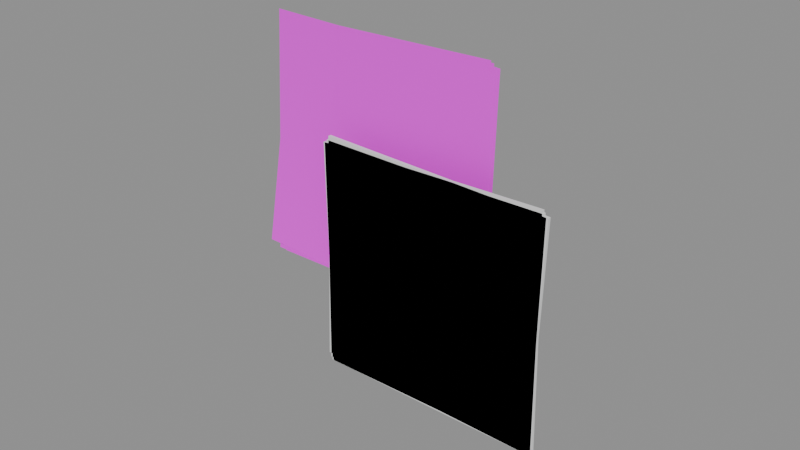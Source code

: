 # Source: stickyNote.blend  (saved by Blender 4.5.87; exported with 4.5.12 LTS)
import bpy
from mathutils import Matrix  # noqa: F401  (used for matrix-valued properties, if any)

bpy.ops.wm.read_factory_settings(use_empty=True)
scene = bpy.context.scene
scene.name = 'Scene'

# ---- collections
col_a = bpy.data.collections.new('a'); scene.collection.children.link(col_a)
col_b = bpy.data.collections.new('b'); scene.collection.children.link(col_b)
col_c = bpy.data.collections.new('c'); scene.collection.children.link(col_c)
col_d = bpy.data.collections.new('d'); scene.collection.children.link(col_d)
col_e = bpy.data.collections.new('e'); scene.collection.children.link(col_e)
col_f = bpy.data.collections.new('f'); scene.collection.children.link(col_f)
col_g = bpy.data.collections.new('g'); scene.collection.children.link(col_g)
col_h = bpy.data.collections.new('h'); scene.collection.children.link(col_h)
col_i = bpy.data.collections.new('i'); scene.collection.children.link(col_i)
col_j = bpy.data.collections.new('j'); scene.collection.children.link(col_j)
col_k = bpy.data.collections.new('k'); scene.collection.children.link(col_k)

# ---- images (referenced by path relative to the original .blend; pixels are not part of the script)
import os
ASSET_DIR = os.environ.get("B2B_ASSET_DIR", "")  # directory of the original .blend (textures are referenced by path, not embedded)
HERE = os.path.dirname(os.path.abspath(__file__))  # packed textures are extracted next to this script under _unpacked/

def load_image(name, relpath, width, height, colorspace="sRGB"):
    """Load a texture the original file referenced (path relative to the .blend, or extracted next to this script)."""
    p = next((c for c in (os.path.join(HERE, relpath), os.path.join(ASSET_DIR, relpath)) if relpath and os.path.exists(c)), "")
    if p:
        img = bpy.data.images.load(p, check_existing=True)
        img.name = name
    else:  # same state as the original file: an image datablock whose file is absent (Cycles renders it pink)
        img = bpy.data.images.new(name, width, height)
        img.source = "FILE"
        img.filepath = "//" + (relpath or name)
    img.colorspace_settings.name = colorspace
    return img
img_sticky0_color = load_image('sticky0_color', 'sticky0_color.png', 1024, 1024, 'sRGB')
img_sticky1_color = load_image('sticky1_color', 'sticky1_color.png', 1024, 1024, 'sRGB')
img_sticky4_color = load_image('sticky4_color', 'sticky4_color.png', 1024, 1024, 'sRGB')
img_sticky5_color = load_image('sticky5_color', 'sticky5_color.png', 1024, 1024, 'sRGB')

# ---- materials (node trees are filled in below, after node groups)
mat_greylight14 = bpy.data.materials.new('greyLight14')
mat_sticky0 = bpy.data.materials.new('sticky0')
mat_sticky1 = bpy.data.materials.new('sticky1')
mat_sticky4 = bpy.data.materials.new('sticky4')
mat_sticky5 = bpy.data.materials.new('sticky5')

# ---- material node trees
mat_sticky0.use_nodes = True; mat_sticky0.node_tree.nodes.clear()
_N = mat_sticky0.node_tree.nodes; _L = mat_sticky0.node_tree.links
n0 = _N.new('ShaderNodeBsdfPrincipled'); n0.name = 'Principled BSDF'; n0.location = (-200, 100)
n0.inputs[2].default_value = 0.9
n1 = _N.new('ShaderNodeOutputMaterial'); n1.name = 'Material Output'; n1.location = (200, 100)
n2 = _N.new('ShaderNodeTexImage'); n2.name = 'Image Texture'; n2.location = (-400, 300)
n2.image = img_sticky0_color
_L.new(n0.outputs[0], n1.inputs[0])
_L.new(n2.outputs[0], n0.inputs[0])
n1.is_active_output = True
mat_sticky1.use_nodes = True; mat_sticky1.node_tree.nodes.clear()
_N = mat_sticky1.node_tree.nodes; _L = mat_sticky1.node_tree.links
n0 = _N.new('ShaderNodeBsdfPrincipled'); n0.name = 'Principled BSDF'; n0.location = (-200, 100)
n0.inputs[2].default_value = 0.9
n1 = _N.new('ShaderNodeOutputMaterial'); n1.name = 'Material Output'; n1.location = (200, 100)
n2 = _N.new('ShaderNodeTexImage'); n2.name = 'Image Texture'; n2.location = (-400, 300)
n2.image = img_sticky1_color
_L.new(n0.outputs[0], n1.inputs[0])
_L.new(n2.outputs[0], n0.inputs[0])
n1.is_active_output = True
mat_sticky4.use_nodes = True; mat_sticky4.node_tree.nodes.clear()
_N = mat_sticky4.node_tree.nodes; _L = mat_sticky4.node_tree.links
n0 = _N.new('ShaderNodeBsdfPrincipled'); n0.name = 'Principled BSDF'; n0.location = (-200, 100)
n0.inputs[2].default_value = 0.9
n1 = _N.new('ShaderNodeOutputMaterial'); n1.name = 'Material Output'; n1.location = (200, 100)
n2 = _N.new('ShaderNodeTexImage'); n2.name = 'Image Texture'; n2.location = (-400, 300)
n2.image = img_sticky4_color
_L.new(n0.outputs[0], n1.inputs[0])
_L.new(n2.outputs[0], n0.inputs[0])
n1.is_active_output = True
mat_sticky5.use_nodes = True; mat_sticky5.node_tree.nodes.clear()
_N = mat_sticky5.node_tree.nodes; _L = mat_sticky5.node_tree.links
n0 = _N.new('ShaderNodeBsdfPrincipled'); n0.name = 'Principled BSDF'; n0.location = (-200, 100)
n0.inputs[2].default_value = 0.9
n1 = _N.new('ShaderNodeOutputMaterial'); n1.name = 'Material Output'; n1.location = (200, 100)
n2 = _N.new('ShaderNodeTexImage'); n2.name = 'Image Texture'; n2.location = (-400, 300)
n2.image = img_sticky5_color
_L.new(n0.outputs[0], n1.inputs[0])
_L.new(n2.outputs[0], n0.inputs[0])
n1.is_active_output = True

# ---- meshes
me_a_body = bpy.data.meshes.new('a_body')
me_a_body.from_pydata([(-0.03851, -0.0005, 0.001019), (-0.03749, -0.0005, 0.07701), (-0.03851, 0.0005, 0.001019), (-0.03749, 0.0005, 0.07701), (0.03749, -0.0005, 2.608e-08), (0.03851, -0.0005, 0.07599), (0.03749, 0.0005, 2.608e-08), (0.03851, 0.0005, 0.07599)], [], [(0, 1, 3, 2), (2, 3, 7, 6), (6, 7, 5, 4), (4, 5, 1, 0), (2, 6, 4, 0), (7, 3, 1, 5)])
me_a_body.materials.append(mat_greylight14)
me_a_body.update()
me_b_body = bpy.data.meshes.new('b_body')
me_b_body.from_pydata([(-0.061, 0.0105, 0.1076), (0.015, 0.0105, 0.1074), (-0.06108, 0.009, 0.06578), (0.01492, 0.009, 0.06563), (-0.06115, 0.0035, 0.03158), (0.01485, 0.0035, 0.03143)], [], [(2, 3, 1, 0), (4, 5, 3, 2)])
me_b_body.polygons.foreach_set('use_smooth', [True] * 2)
_k = set([(0, 1), (0, 2), (1, 3), (2, 4), (3, 5), (4, 5)])
me_b_body.attributes.new('sharp_edge', 'BOOLEAN', 'EDGE').data.foreach_set('value', [ (min(e.vertices), max(e.vertices)) in _k for e in me_b_body.edges])
_uv = me_b_body.uv_layers.new(name='UVMap')
_uv.uv.foreach_set('vector', [0.0, 0.45, 1.0, 0.45, 1.0, 1.0, 0.0, 1.0, 0.0, 0.0, 1.0, 0.0, 1.0, 0.45, 0.0, 0.45])
me_b_body.materials.append(mat_sticky0)
me_b_body.update()
me_c_body = bpy.data.meshes.new('c_body')
me_c_body.from_pydata([(-0.062, 0.0105, 0.1066), (0.014, 0.0105, 0.1075), (-0.06151, 0.009, 0.0648), (0.01449, 0.009, 0.06569), (-0.06111, 0.0035, 0.0306), (0.01489, 0.0035, 0.03149)], [], [(2, 3, 1, 0), (4, 5, 3, 2)])
me_c_body.polygons.foreach_set('use_smooth', [True] * 2)
_k = set([(0, 1), (0, 2), (1, 3), (2, 4), (3, 5), (4, 5)])
me_c_body.attributes.new('sharp_edge', 'BOOLEAN', 'EDGE').data.foreach_set('value', [ (min(e.vertices), max(e.vertices)) in _k for e in me_c_body.edges])
_uv = me_c_body.uv_layers.new(name='UVMap')
_uv.uv.foreach_set('vector', [0.0, 0.45, 1.0, 0.45, 1.0, 1.0, 0.0, 1.0, 0.0, 0.0, 1.0, 0.0, 1.0, 0.45, 0.0, 0.45])
me_c_body.materials.append(mat_sticky1)
me_c_body.update()
me_d_body = bpy.data.meshes.new('d_body')
me_d_body.from_pydata([(-0.065, 0.0105, 0.1068), (0.011, 0.0105, 0.1079), (-0.06437, 0.009, 0.065), (0.01162, 0.009, 0.06614), (-0.06386, 0.0035, 0.03081), (0.01213, 0.0035, 0.03194)], [], [(2, 3, 1, 0), (4, 5, 3, 2)])
me_d_body.polygons.foreach_set('use_smooth', [True] * 2)
_k = set([(0, 1), (0, 2), (1, 3), (2, 4), (3, 5), (4, 5)])
me_d_body.attributes.new('sharp_edge', 'BOOLEAN', 'EDGE').data.foreach_set('value', [ (min(e.vertices), max(e.vertices)) in _k for e in me_d_body.edges])
_uv = me_d_body.uv_layers.new(name='UVMap')
_uv.uv.foreach_set('vector', [0.0, 0.45, 1.0, 0.45, 1.0, 1.0, 0.0, 1.0, 0.0, 0.0, 1.0, 0.0, 1.0, 0.45, 0.0, 0.45])
me_d_body.materials.append(mat_sticky4)
me_d_body.update()
me_e_body = bpy.data.meshes.new('e_body')
me_e_body.from_pydata([(-0.06599, 0.0105, 0.1084), (0.00999, 0.0105, 0.1067), (-0.06693, 0.009, 0.06656), (0.009055, 0.009, 0.06486), (-0.06769, 0.0035, 0.03237), (0.008289, 0.0035, 0.03067)], [], [(2, 3, 1, 0), (4, 5, 3, 2)])
me_e_body.polygons.foreach_set('use_smooth', [True] * 2)
_k = set([(0, 1), (0, 2), (1, 3), (2, 4), (3, 5), (4, 5)])
me_e_body.attributes.new('sharp_edge', 'BOOLEAN', 'EDGE').data.foreach_set('value', [ (min(e.vertices), max(e.vertices)) in _k for e in me_e_body.edges])
_uv = me_e_body.uv_layers.new(name='UVMap')
_uv.uv.foreach_set('vector', [0.0, 0.45, 1.0, 0.45, 1.0, 1.0, 0.0, 1.0, 0.0, 0.0, 1.0, 0.0, 1.0, 0.45, 0.0, 0.45])
me_e_body.materials.append(mat_sticky5)
me_e_body.update()
me_f_body = bpy.data.meshes.new('f_body')
me_f_body.from_pydata([(-0.03804, -0.0005, 8.328e-05), (-0.03796, -0.0005, 0.07608), (-0.03796, 0.0005, 0.07608), (-0.03804, -0.0005, 8.328e-05), (-0.03796, 0.0005, 0.07608), (-0.03804, 0.0005, 8.328e-05), (-0.03804, 0.0005, 8.328e-05), (-0.03796, 0.0005, 0.07608), (0.03804, 0.0005, 0.076), (-0.03804, 0.0005, 8.328e-05), (0.03804, 0.0005, 0.076), (0.03796, 0.0005, -3.383e-06), (0.03796, 0.0005, -3.383e-06), (0.03804, 0.0005, 0.076), (0.03804, -0.0005, 0.076), (0.03796, 0.0005, -3.383e-06), (0.03804, -0.0005, 0.076), (0.03796, -0.0005, -3.383e-06), (0.03796, -0.0005, -3.383e-06), (0.03804, -0.0005, 0.076), (-0.03796, -0.0005, 0.07608), (0.03796, -0.0005, -3.383e-06), (-0.03796, -0.0005, 0.07608), (-0.03804, -0.0005, 8.328e-05), (-0.03804, 0.0005, 8.328e-05), (0.03796, 0.0005, -3.383e-06), (0.03796, -0.0005, -3.383e-06), (-0.03804, 0.0005, 8.328e-05), (0.03796, -0.0005, -3.383e-06), (-0.03804, -0.0005, 8.328e-05), (0.03804, 0.0005, 0.076), (-0.03796, 0.0005, 0.07608), (-0.03796, -0.0005, 0.07608), (0.03804, 0.0005, 0.076), (-0.03796, -0.0005, 0.07608), (0.03804, -0.0005, 0.076)], [], [(0, 1, 2), (3, 4, 5), (6, 7, 8), (9, 10, 11), (12, 13, 14), (15, 16, 17), (18, 19, 20), (21, 22, 23), (24, 25, 26), (27, 28, 29), (30, 31, 32), (33, 34, 35)])
me_f_body.polygons.foreach_set('use_smooth', [True] * 12)
_uv = me_f_body.uv_layers.new(name='UVMap')
_uv.uv.foreach_set('vector', [0.0, 0.0, 0.0, 0.0, 0.0, 0.0, 0.0, 0.0, 0.0, 0.0, 0.0, 0.0, 0.0, 0.0, 0.0, 0.0, 0.0, 0.0, 0.0, 0.0, 0.0, 0.0, 0.0, 0.0, 0.0, 0.0, 0.0, 0.0, 0.0, 0.0, 0.0, 0.0, 0.0, 0.0, 0.0, 0.0, 0.0, 0.0, 0.0, 0.0, 0.0, 0.0, 0.0, 0.0, 0.0, 0.0, 0.0, 0.0, 0.0, 0.0, 0.0, 0.0, 0.0, 0.0, 0.0, 0.0, 0.0, 0.0, 0.0, 0.0, 0.0, 0.0, 0.0, 0.0, 0.0, 0.0, 0.0, 0.0, 0.0, 0.0, 0.0, 0.0])
me_f_body.materials.append(mat_greylight14)
me_f_body.update()
me_f_body.normals_split_custom_set([tuple(v) for v in zip(*[iter([-1.0, 0.0, 0.00114, -1.0, 0.0, 0.00114, -1.0, 0.0, 0.00114, -1.0, 0.0, 0.00114, -1.0, 0.0, 0.00114, -1.0, 0.0, 0.00114, -8.559e-11, 1.0, -7.432e-08, -8.559e-11, 1.0, -7.432e-08, -8.559e-11, 1.0, -7.432e-08, -8.559e-11, 1.0, -7.537e-08, -8.559e-11, 1.0, -7.537e-08, -8.559e-11, 1.0, -7.537e-08, 1.0, 0.0, -0.00114, 1.0, 0.0, -0.00114, 1.0, 0.0, -0.00114, 1.0, 0.0, -0.00114, 1.0, 0.0, -0.00114, 1.0, 0.0, -0.00114, 8.559e-11, -1.0, 7.432e-08, 8.559e-11, -1.0, 7.432e-08, 8.559e-11, -1.0, 7.432e-08, 8.559e-11, -1.0, 7.537e-08, 8.559e-11, -1.0, 7.537e-08, 8.559e-11, -1.0, 7.537e-08, -0.00114, 0.0, -1.0, -0.00114, 0.0, -1.0, -0.00114, 0.0, -1.0, -0.00114, 0.0, -1.0, -0.00114, 0.0, -1.0, -0.00114, 0.0, -1.0, 0.00114, 0.0, 1.0, 0.00114, 0.0, 1.0, 0.00114, 0.0, 1.0, 0.00114, 0.0, 1.0, 0.00114, 0.0, 1.0, 0.00114, 0.0, 1.0])] * 3)])
me_g_body = bpy.data.meshes.new('g_body')
me_g_body.from_pydata([(-0.03721, -0.0005, -3.971e-06), (-0.03877, -0.0005, 0.07598), (-0.03877, 0.0005, 0.07598), (-0.03721, -0.0005, -3.971e-06), (-0.03877, 0.0005, 0.07598), (-0.03721, 0.0005, -3.971e-06), (-0.03721, 0.0005, -3.971e-06), (-0.03877, 0.0005, 0.07598), (0.03721, 0.0005, 0.07754), (-0.03721, 0.0005, -3.971e-06), (0.03721, 0.0005, 0.07754), (0.03877, 0.0005, 0.00156), (0.03877, 0.0005, 0.00156), (0.03721, 0.0005, 0.07754), (0.03721, -0.0005, 0.07754), (0.03877, 0.0005, 0.00156), (0.03721, -0.0005, 0.07754), (0.03877, -0.0005, 0.00156), (0.03877, -0.0005, 0.00156), (0.03721, -0.0005, 0.07754), (-0.03877, -0.0005, 0.07598), (0.03877, -0.0005, 0.00156), (-0.03877, -0.0005, 0.07598), (-0.03721, -0.0005, -3.971e-06), (-0.03721, 0.0005, -3.971e-06), (0.03877, 0.0005, 0.00156), (0.03877, -0.0005, 0.00156), (-0.03721, 0.0005, -3.971e-06), (0.03877, -0.0005, 0.00156), (-0.03721, -0.0005, -3.971e-06), (0.03721, 0.0005, 0.07754), (-0.03877, 0.0005, 0.07598), (-0.03877, -0.0005, 0.07598), (0.03721, 0.0005, 0.07754), (-0.03877, -0.0005, 0.07598), (0.03721, -0.0005, 0.07754)], [], [(0, 1, 2), (3, 4, 5), (6, 7, 8), (9, 10, 11), (12, 13, 14), (15, 16, 17), (18, 19, 20), (21, 22, 23), (24, 25, 26), (27, 28, 29), (30, 31, 32), (33, 34, 35)])
me_g_body.polygons.foreach_set('use_smooth', [True] * 12)
_uv = me_g_body.uv_layers.new(name='UVMap')
_uv.uv.foreach_set('vector', [0.0, 0.0, 0.0, 0.0, 0.0, 0.0, 0.0, 0.0, 0.0, 0.0, 0.0, 0.0, 0.0, 0.0, 0.0, 0.0, 0.0, 0.0, 0.0, 0.0, 0.0, 0.0, 0.0, 0.0, 0.0, 0.0, 0.0, 0.0, 0.0, 0.0, 0.0, 0.0, 0.0, 0.0, 0.0, 0.0, 0.0, 0.0, 0.0, 0.0, 0.0, 0.0, 0.0, 0.0, 0.0, 0.0, 0.0, 0.0, 0.0, 0.0, 0.0, 0.0, 0.0, 0.0, 0.0, 0.0, 0.0, 0.0, 0.0, 0.0, 0.0, 0.0, 0.0, 0.0, 0.0, 0.0, 0.0, 0.0, 0.0, 0.0, 0.0, 0.0])
me_g_body.materials.append(mat_greylight14)
me_g_body.update()
me_g_body.normals_split_custom_set([tuple(v) for v in zip(*[iter([-0.9998, 0.0, -0.02058, -0.9998, 0.0, -0.02058, -0.9998, 0.0, -0.02058, -0.9998, 0.0, -0.02058, -0.9998, 0.0, -0.02058, -0.9998, 0.0, -0.02058, 1.545e-09, 1.0, -7.432e-08, 1.545e-09, 1.0, -7.432e-08, 1.545e-09, 1.0, -7.432e-08, 1.545e-09, 1.0, -7.542e-08, 1.545e-09, 1.0, -7.542e-08, 1.545e-09, 1.0, -7.542e-08, 0.9998, 0.0, 0.02058, 0.9998, 0.0, 0.02058, 0.9998, 0.0, 0.02058, 0.9998, 0.0, 0.02058, 0.9998, 0.0, 0.02058, 0.9998, 0.0, 0.02058, -1.545e-09, -1.0, 7.558e-08, -1.545e-09, -1.0, 7.558e-08, -1.545e-09, -1.0, 7.558e-08, -1.545e-09, -1.0, 7.416e-08, -1.545e-09, -1.0, 7.416e-08, -1.545e-09, -1.0, 7.416e-08, 0.02058, 0.0, -0.9998, 0.02058, 0.0, -0.9998, 0.02058, 0.0, -0.9998, 0.02058, 0.0, -0.9998, 0.02058, 0.0, -0.9998, 0.02058, 0.0, -0.9998, -0.02058, 0.0, 0.9998, -0.02058, 0.0, 0.9998, -0.02058, 0.0, 0.9998, -0.02058, 0.0, 0.9998, -0.02058, 0.0, 0.9998, -0.02058, 0.0, 0.9998])] * 3)])
me_h_body = bpy.data.meshes.new('h_body')
me_h_body.from_pydata([(-0.03918, -0.0005, 0.002398), (-0.03678, -0.0005, 0.07836), (-0.03678, 0.0005, 0.07836), (-0.03918, -0.0005, 0.002398), (-0.03678, 0.0005, 0.07836), (-0.03918, 0.0005, 0.002398), (-0.03918, 0.0005, 0.002398), (-0.03678, 0.0005, 0.07836), (0.03918, 0.0005, 0.07596), (-0.03918, 0.0005, 0.002398), (0.03918, 0.0005, 0.07596), (0.03678, 0.0005, -1.229e-07), (0.03678, 0.0005, -1.229e-07), (0.03918, 0.0005, 0.07596), (0.03918, -0.0005, 0.07596), (0.03678, 0.0005, -1.229e-07), (0.03918, -0.0005, 0.07596), (0.03678, -0.0005, -1.229e-07), (0.03678, -0.0005, -1.229e-07), (0.03918, -0.0005, 0.07596), (-0.03678, -0.0005, 0.07836), (0.03678, -0.0005, -1.229e-07), (-0.03678, -0.0005, 0.07836), (-0.03918, -0.0005, 0.002398), (-0.03918, 0.0005, 0.002398), (0.03678, 0.0005, -1.229e-07), (0.03678, -0.0005, -1.229e-07), (-0.03918, 0.0005, 0.002398), (0.03678, -0.0005, -1.229e-07), (-0.03918, -0.0005, 0.002398), (0.03918, 0.0005, 0.07596), (-0.03678, 0.0005, 0.07836), (-0.03678, -0.0005, 0.07836), (0.03918, 0.0005, 0.07596), (-0.03678, -0.0005, 0.07836), (0.03918, -0.0005, 0.07596)], [], [(0, 1, 2), (3, 4, 5), (6, 7, 8), (9, 10, 11), (12, 13, 14), (15, 16, 17), (18, 19, 20), (21, 22, 23), (24, 25, 26), (27, 28, 29), (30, 31, 32), (33, 34, 35)])
me_h_body.polygons.foreach_set('use_smooth', [True] * 12)
_uv = me_h_body.uv_layers.new(name='UVMap')
_uv.uv.foreach_set('vector', [0.0, 0.0, 0.0, 0.0, 0.0, 0.0, 0.0, 0.0, 0.0, 0.0, 0.0, 0.0, 0.0, 0.0, 0.0, 0.0, 0.0, 0.0, 0.0, 0.0, 0.0, 0.0, 0.0, 0.0, 0.0, 0.0, 0.0, 0.0, 0.0, 0.0, 0.0, 0.0, 0.0, 0.0, 0.0, 0.0, 0.0, 0.0, 0.0, 0.0, 0.0, 0.0, 0.0, 0.0, 0.0, 0.0, 0.0, 0.0, 0.0, 0.0, 0.0, 0.0, 0.0, 0.0, 0.0, 0.0, 0.0, 0.0, 0.0, 0.0, 0.0, 0.0, 0.0, 0.0, 0.0, 0.0, 0.0, 0.0, 0.0, 0.0, 0.0, 0.0])
me_h_body.materials.append(mat_greylight14)
me_h_body.update()
me_h_body.normals_split_custom_set([tuple(v) for v in zip(*[iter([-0.9995, 0.0, 0.03155, -0.9995, 0.0, 0.03155, -0.9995, 0.0, 0.03155, -0.9995, 0.0, 0.03155, -0.9995, 0.0, 0.03155, -0.9995, 0.0, 0.03155, -2.368e-09, 1.0, -7.432e-08, -2.368e-09, 1.0, -7.432e-08, -2.368e-09, 1.0, -7.432e-08, -2.368e-09, 1.0, -7.523e-08, -2.368e-09, 1.0, -7.523e-08, -2.368e-09, 1.0, -7.523e-08, 0.9995, 0.0, -0.03155, 0.9995, 0.0, -0.03155, 0.9995, 0.0, -0.03155, 0.9995, 0.0, -0.03155, 0.9995, 0.0, -0.03155, 0.9995, 0.0, -0.03155, 2.368e-09, -1.0, 7.432e-08, 2.368e-09, -1.0, 7.432e-08, 2.368e-09, -1.0, 7.432e-08, 2.368e-09, -1.0, 7.523e-08, 2.368e-09, -1.0, 7.523e-08, 2.368e-09, -1.0, 7.523e-08, -0.03155, 0.0, -0.9995, -0.03155, 0.0, -0.9995, -0.03155, 0.0, -0.9995, -0.03155, 0.0, -0.9995, -0.03155, 0.0, -0.9995, -0.03155, 0.0, -0.9995, 0.03155, 0.0, 0.9995, 0.03155, 0.0, 0.9995, 0.03155, 0.0, 0.9995, 0.03155, 0.0, 0.9995, 0.03155, 0.0, 0.9995, 0.03155, 0.0, 0.9995])] * 3)])
me_i_body = bpy.data.meshes.new('i_body')
me_i_body.from_pydata([(-0.03763, -0.0005, 4.914e-06), (-0.03836, -0.0005, 0.076), (-0.03836, 0.0005, 0.076), (-0.03763, -0.0005, 4.914e-06), (-0.03836, 0.0005, 0.076), (-0.03763, 0.0005, 4.914e-06), (-0.03763, 0.0005, 4.914e-06), (-0.03836, 0.0005, 0.076), (0.03763, 0.0005, 0.07673), (-0.03763, 0.0005, 4.914e-06), (0.03763, 0.0005, 0.07673), (0.03837, 0.0005, 0.0007384), (0.03837, 0.0005, 0.0007384), (0.03763, 0.0005, 0.07673), (0.03763, -0.0005, 0.07673), (0.03837, 0.0005, 0.0007384), (0.03763, -0.0005, 0.07673), (0.03837, -0.0005, 0.0007384), (0.03837, -0.0005, 0.0007384), (0.03763, -0.0005, 0.07673), (-0.03836, -0.0005, 0.076), (0.03837, -0.0005, 0.0007384), (-0.03836, -0.0005, 0.076), (-0.03763, -0.0005, 4.914e-06), (-0.03763, 0.0005, 4.914e-06), (0.03837, 0.0005, 0.0007384), (0.03837, -0.0005, 0.0007384), (-0.03763, 0.0005, 4.914e-06), (0.03837, -0.0005, 0.0007384), (-0.03763, -0.0005, 4.914e-06), (0.03763, 0.0005, 0.07673), (-0.03836, 0.0005, 0.076), (-0.03836, -0.0005, 0.076), (0.03763, 0.0005, 0.07673), (-0.03836, -0.0005, 0.076), (0.03763, -0.0005, 0.07673)], [], [(0, 1, 2), (3, 4, 5), (6, 7, 8), (9, 10, 11), (12, 13, 14), (15, 16, 17), (18, 19, 20), (21, 22, 23), (24, 25, 26), (27, 28, 29), (30, 31, 32), (33, 34, 35)])
me_i_body.polygons.foreach_set('use_smooth', [True] * 12)
_uv = me_i_body.uv_layers.new(name='UVMap')
_uv.uv.foreach_set('vector', [0.0, 0.0, 0.0, 0.0, 0.0, 0.0, 0.0, 0.0, 0.0, 0.0, 0.0, 0.0, 0.0, 0.0, 0.0, 0.0, 0.0, 0.0, 0.0, 0.0, 0.0, 0.0, 0.0, 0.0, 0.0, 0.0, 0.0, 0.0, 0.0, 0.0, 0.0, 0.0, 0.0, 0.0, 0.0, 0.0, 0.0, 0.0, 0.0, 0.0, 0.0, 0.0, 0.0, 0.0, 0.0, 0.0, 0.0, 0.0, 0.0, 0.0, 0.0, 0.0, 0.0, 0.0, 0.0, 0.0, 0.0, 0.0, 0.0, 0.0, 0.0, 0.0, 0.0, 0.0, 0.0, 0.0, 0.0, 0.0, 0.0, 0.0, 0.0, 0.0])
me_i_body.materials.append(mat_greylight14)
me_i_body.update()
me_i_body.normals_split_custom_set([tuple(v) for v in zip(*[iter([-1.0, 0.0, -0.009651, -1.0, 0.0, -0.009651, -1.0, 0.0, -0.009651, -1.0, 0.0, -0.009651, -1.0, 0.0, -0.009651, -1.0, 0.0, -0.009651, 7.244e-10, 1.0, -7.558e-08, 7.244e-10, 1.0, -7.558e-08, 7.244e-10, 1.0, -7.558e-08, 7.244e-10, 1.0, -7.405e-08, 7.244e-10, 1.0, -7.405e-08, 7.244e-10, 1.0, -7.405e-08, 1.0, 0.0, 0.009651, 1.0, 0.0, 0.009651, 1.0, 0.0, 0.009651, 1.0, 0.0, 0.009651, 1.0, 0.0, 0.009651, 1.0, 0.0, 0.009651, -7.244e-10, -1.0, 7.432e-08, -7.244e-10, -1.0, 7.432e-08, -7.244e-10, -1.0, 7.432e-08, -7.244e-10, -1.0, 7.531e-08, -7.244e-10, -1.0, 7.531e-08, -7.244e-10, -1.0, 7.531e-08, 0.009651, 0.0, -1.0, 0.009651, 0.0, -1.0, 0.009651, 0.0, -1.0, 0.009651, 0.0, -1.0, 0.009651, 0.0, -1.0, 0.009651, 0.0, -1.0, -0.009651, 0.0, 1.0, -0.009651, 0.0, 1.0, -0.009651, 0.0, 1.0, -0.009651, 0.0, 1.0, -0.009651, 0.0, 1.0, -0.009651, 0.0, 1.0])] * 3)])
me_j_body = bpy.data.meshes.new('j_body')
me_j_body.from_pydata([(-0.06228, 0.009, 0.06532), (0.01371, 0.009, 0.06663), (0.01299, 0.0105, 0.1084), (-0.06228, 0.009, 0.06532), (0.01299, 0.0105, 0.1084), (-0.06299, 0.0105, 0.1071), (-0.06169, 0.0035, 0.03113), (0.0143, 0.0035, 0.03243), (0.01371, 0.009, 0.06663), (-0.06169, 0.0035, 0.03113), (0.01371, 0.009, 0.06663), (-0.06228, 0.009, 0.06532)], [], [(0, 1, 2), (3, 4, 5), (6, 7, 8), (9, 10, 11)])
me_j_body.polygons.foreach_set('use_smooth', [True] * 4)
_uv = me_j_body.uv_layers.new(name='UVMap')
_uv.uv.foreach_set('vector', [0.0, 0.45, 1.0, 0.45, 1.0, 1.0, 0.0, 0.45, 1.0, 1.0, 0.0, 1.0, 0.0, 0.0, 1.0, 0.0, 1.0, 0.45, 0.0, 0.0, 1.0, 0.45, 0.0, 0.45])
me_j_body.materials.append(mat_sticky1)
me_j_body.update()
me_j_body.normals_split_custom_set([tuple(v) for v in zip(*[iter([-0.001675, -0.9952, 0.09749, -0.001671, -0.9952, 0.09749, -0.0006146, -0.9994, 0.03586, -0.00167, -0.9952, 0.09749, -0.0006146, -0.9994, 0.03586, -0.0006146, -0.9994, 0.03586, -0.002721, -0.9873, 0.1588, -0.002721, -0.9873, 0.1588, -0.001674, -0.9952, 0.09749, -0.002721, -0.9873, 0.1588, -0.001671, -0.9952, 0.09749, -0.001671, -0.9952, 0.09749])] * 3)])
me_k_body = bpy.data.meshes.new('k_body')
me_k_body.from_pydata([(-0.06313, 0.009, 0.06561), (0.01285, 0.009, 0.06717), (0.01199, 0.0105, 0.109), (-0.06313, 0.009, 0.06561), (0.01199, 0.0105, 0.109), (-0.06399, 0.0105, 0.1074), (-0.06242, 0.0035, 0.03141), (0.01356, 0.0035, 0.03298), (0.01285, 0.009, 0.06717), (-0.06242, 0.0035, 0.03141), (0.01285, 0.009, 0.06717), (-0.06313, 0.009, 0.06561)], [], [(0, 1, 2), (3, 4, 5), (6, 7, 8), (9, 10, 11)])
me_k_body.polygons.foreach_set('use_smooth', [True] * 4)
_uv = me_k_body.uv_layers.new(name='UVMap')
_uv.uv.foreach_set('vector', [0.0, 0.45, 1.0, 0.45, 1.0, 1.0, 0.0, 0.45, 1.0, 1.0, 0.0, 1.0, 0.0, 0.0, 1.0, 0.0, 1.0, 0.45, 0.0, 0.0, 1.0, 0.45, 0.0, 0.45])
me_k_body.materials.append(mat_sticky1)
me_k_body.update()
me_k_body.normals_split_custom_set([tuple(v) for v in zip(*[iter([-0.002014, -0.9952, 0.09749, -0.00201, -0.9952, 0.09749, -0.0007394, -0.9994, 0.03585, -0.002009, -0.9952, 0.09749, -0.0007394, -0.9994, 0.03585, -0.0007394, -0.9994, 0.03585, -0.003274, -0.9873, 0.1587, -0.003274, -0.9873, 0.1587, -0.002013, -0.9952, 0.09749, -0.003274, -0.9873, 0.1587, -0.002011, -0.9952, 0.09749, -0.00201, -0.9952, 0.09749])] * 3)])

# ---- objects
ob_a_body = bpy.data.objects.new('a_body', me_a_body)
ob_b_body = bpy.data.objects.new('b_body', me_b_body)
ob_c_body = bpy.data.objects.new('c_body', me_c_body)
ob_d_body = bpy.data.objects.new('d_body', me_d_body)
ob_e_body = bpy.data.objects.new('e_body', me_e_body)
ob_f_body = bpy.data.objects.new('f_body', me_f_body)
ob_g_body = bpy.data.objects.new('g_body', me_g_body)
ob_h_body = bpy.data.objects.new('h_body', me_h_body)
ob_i_body = bpy.data.objects.new('i_body', me_i_body)
ob_j_body = bpy.data.objects.new('j_body', me_j_body)
ob_k_body = bpy.data.objects.new('k_body', me_k_body)

# ---- transforms, parenting, visibility, modifiers, constraints
ob_a_body.location = (0.0, 0.0, 0.0)
ob_b_body.location = (0.0, 0.0, 0.0)
ob_c_body.location = (0.0, 0.0, 0.0)
ob_d_body.location = (0.0, 0.0, 0.0)
ob_e_body.location = (0.0, 0.0, 0.0)
ob_f_body.location = (0.0, 0.0, 0.0)
ob_g_body.location = (0.0, 0.0, 0.0)
ob_h_body.location = (0.0, 0.0, 0.0)
ob_i_body.location = (0.0, 0.0, 0.0)
ob_j_body.location = (0.0, 0.0, 0.0)
ob_k_body.location = (0.0, 0.0, 0.0)

# ---- collection membership
col_a.objects.link(ob_a_body)
col_b.objects.link(ob_b_body)
col_c.objects.link(ob_c_body)
col_d.objects.link(ob_d_body)
col_e.objects.link(ob_e_body)
col_f.objects.link(ob_f_body)
col_g.objects.link(ob_g_body)
col_h.objects.link(ob_h_body)
col_i.objects.link(ob_i_body)
col_j.objects.link(ob_j_body)
col_k.objects.link(ob_k_body)

# ---- scene / render settings (as saved in the file)
scene.frame_start = 1; scene.frame_end = 250; scene.frame_set(1)
scene.render.engine = 'BLENDER_EEVEE_NEXT'
bpy.context.view_layer.update()

# ---- added for rendering (the .blend has no active camera and no usable light): camera, sun + grey world if the file has none
cam_auto = bpy.data.cameras.new('AutoCamera')
cam_auto.lens = 50.0
cam_auto.sensor_width = 36.0
cam_auto.clip_end = 1000.0
ob_auto_camera = bpy.data.objects.new('AutoCamera', cam_auto)
scene.collection.objects.link(ob_auto_camera)
ob_auto_camera.location = (0.170789, -0.217054, 0.202516)
ob_auto_camera.rotation_euler = (1.09748, -7.21219e-08, 0.694738)
scene.camera = ob_auto_camera
light_auto_sun = bpy.data.lights.new('AutoSun', 'SUN')
light_auto_sun.energy = 3.0
light_auto_sun.angle = 0.0523599
ob_auto_sun = bpy.data.objects.new('AutoSun', light_auto_sun)
scene.collection.objects.link(ob_auto_sun)
ob_auto_sun.rotation_euler = (0.872665, 0.174533, 0.523599)
if scene.world is None:
    world_auto = bpy.data.worlds.new('AutoWorld')
    world_auto.color = (0.3, 0.3, 0.3)
    scene.world = world_auto
bpy.context.view_layer.update()
